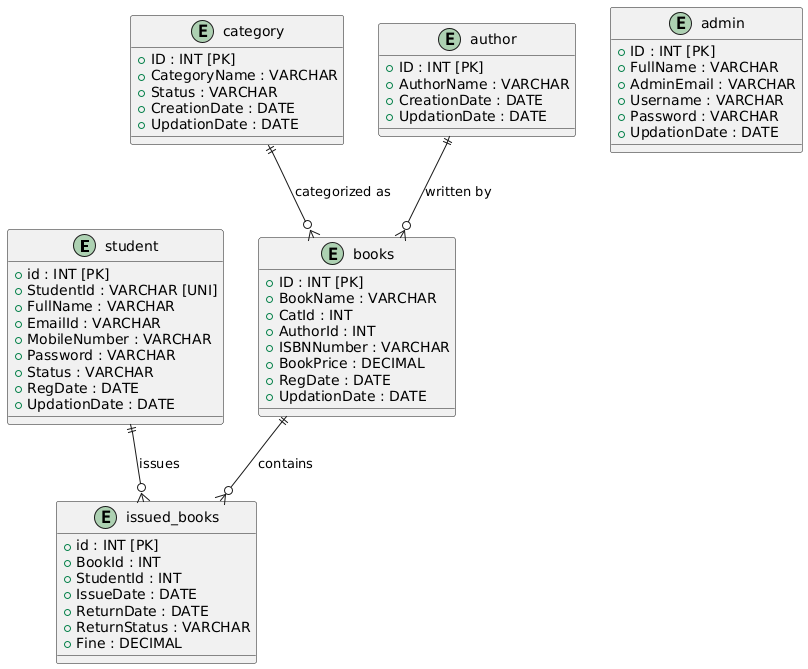

The diagram above was rendered by PlantUML. Its source (embedded in the PNG):
@startuml
entity student {
  +id : INT [PK]
  +StudentId : VARCHAR [UNI]
  +FullName : VARCHAR
  +EmailId : VARCHAR
  +MobileNumber : VARCHAR
  +Password : VARCHAR
  +Status : VARCHAR
  +RegDate : DATE
  +UpdationDate : DATE
}

entity issued_books {
  +id : INT [PK]
  +BookId : INT
  +StudentId : INT
  +IssueDate : DATE
  +ReturnDate : DATE
  +ReturnStatus : VARCHAR
  +Fine : DECIMAL
}

entity category {
  +ID : INT [PK]
  +CategoryName : VARCHAR
  +Status : VARCHAR
  +CreationDate : DATE
  +UpdationDate : DATE
}

entity books {
  +ID : INT [PK]
  +BookName : VARCHAR
  +CatId : INT
  +AuthorId : INT
  +ISBNNumber : VARCHAR
  +BookPrice : DECIMAL
  +RegDate : DATE
  +UpdationDate : DATE
}

entity author {
  +ID : INT [PK]
  +AuthorName : VARCHAR
  +CreationDate : DATE
  +UpdationDate : DATE
}

entity admin {
  +ID : INT [PK]
  +FullName : VARCHAR
  +AdminEmail : VARCHAR
  +Username : VARCHAR
  +Password : VARCHAR
  +UpdationDate : DATE
}

' Relationships
student ||--o{ issued_books : issues
books ||--o{ issued_books : contains
category ||--o{ books : categorized as
author ||--o{ books : written by
@enduml